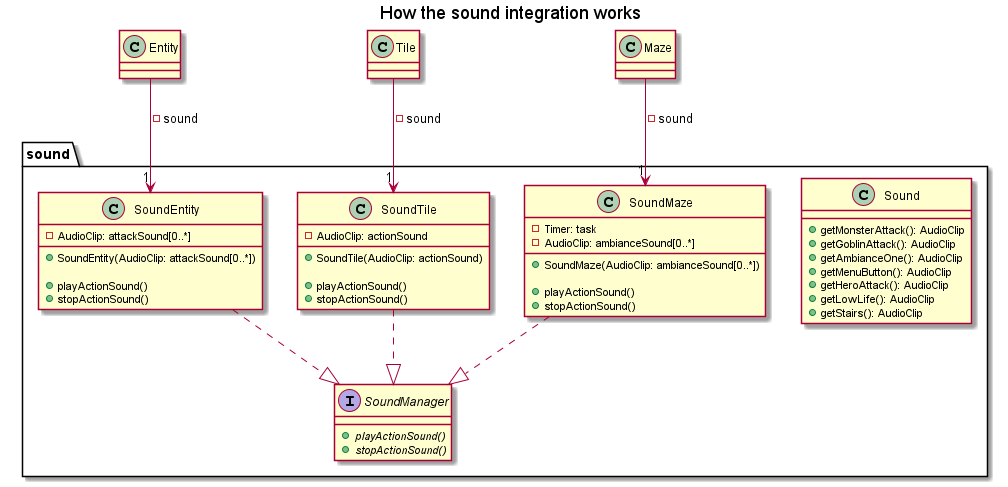

The diagram above was rendered by PlantUML. Its source (embedded in the PNG):
@startuml

title How the sound integration works

package sound{

    class Sound{
        + getMonsterAttack(): AudioClip
        + getGoblinAttack(): AudioClip
        + getAmbianceOne(): AudioClip
        + getMenuButton(): AudioClip
        + getHeroAttack(): AudioClip
        + getLowLife(): AudioClip
        + getStairs(): AudioClip
    }

    class SoundEntity{
        - AudioClip: attackSound[0..*]

        + SoundEntity(AudioClip: attackSound[0..*])

        + playActionSound()
        + stopActionSound()
    }


    class SoundTile{
        - AudioClip: actionSound
        + SoundTile(AudioClip: actionSound)

        + playActionSound()
        + stopActionSound()
    }

    class SoundMaze{
        - Timer: task
        - AudioClip: ambianceSound[0..*]

        + SoundMaze(AudioClip: ambianceSound[0..*])

        + playActionSound()
        + stopActionSound()
    }

    interface SoundManager{
        + {abstract} playActionSound()
        + {abstract} stopActionSound()
    }
}
Entity --> "1" SoundEntity: -sound
Tile --> "1" SoundTile: -sound
Maze --> "1" SoundMaze: -sound

SoundEntity ..|> SoundManager
SoundMaze ..|> SoundManager
SoundTile ..|> SoundManager

@enduml